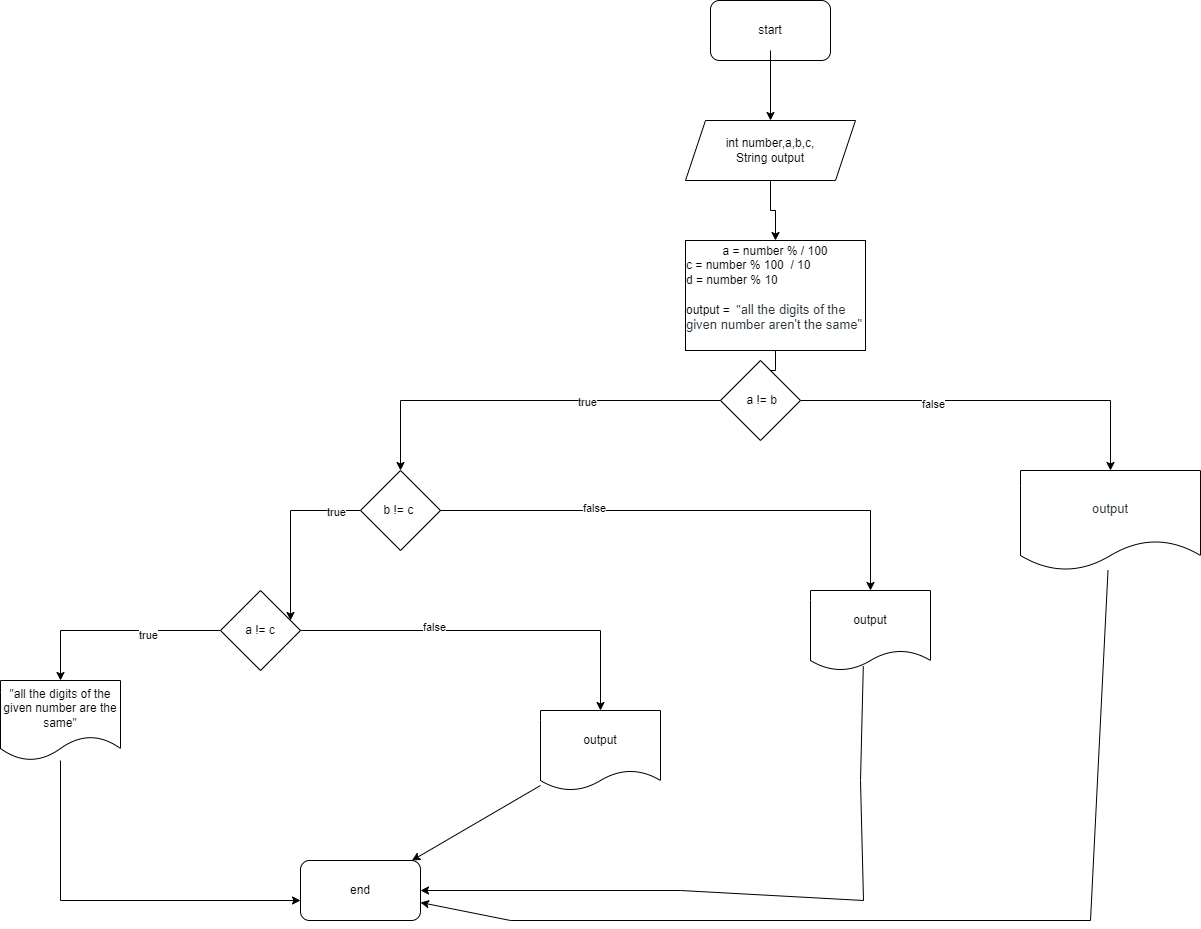

The diagram above was exported from draw.io. Its source (the exported page's mxGraphModel, read from the mxfile embedded in the PNG):
<mxGraphModel dx="2752" dy="915" grid="1" gridSize="10" guides="1" tooltips="1" connect="1" arrows="1" fold="1" page="1" pageScale="1" pageWidth="850" pageHeight="1100" math="0" shadow="0">
  <root>
    <mxCell id="0" />
    <mxCell id="1" parent="0" />
    <mxCell id="7ueJa4gnL4QbJU7B7uEF-1" value="start" style="rounded=1;whiteSpace=wrap;html=1;" parent="1" vertex="1">
      <mxGeometry x="580" y="10" width="120" height="60" as="geometry" />
    </mxCell>
    <mxCell id="7ueJa4gnL4QbJU7B7uEF-8" value="" style="edgeStyle=orthogonalEdgeStyle;rounded=0;orthogonalLoop=1;jettySize=auto;html=1;" parent="1" source="7ueJa4gnL4QbJU7B7uEF-4" target="7ueJa4gnL4QbJU7B7uEF-7" edge="1">
      <mxGeometry relative="1" as="geometry" />
    </mxCell>
    <mxCell id="7ueJa4gnL4QbJU7B7uEF-4" value="int number,a,b,c,&lt;br&gt;String output" style="shape=parallelogram;perimeter=parallelogramPerimeter;whiteSpace=wrap;html=1;fixedSize=1;" parent="1" vertex="1">
      <mxGeometry x="555" y="130" width="170" height="60" as="geometry" />
    </mxCell>
    <mxCell id="m18ZNpQHKB9FYTKjbmtz-2" value="" style="edgeStyle=orthogonalEdgeStyle;rounded=0;orthogonalLoop=1;jettySize=auto;html=1;" parent="1" source="7ueJa4gnL4QbJU7B7uEF-7" target="m18ZNpQHKB9FYTKjbmtz-1" edge="1">
      <mxGeometry relative="1" as="geometry" />
    </mxCell>
    <mxCell id="7ueJa4gnL4QbJU7B7uEF-7" value="a = number % / 100&lt;br&gt;&lt;div style=&quot;text-align: left;&quot;&gt;&lt;span style=&quot;background-color: initial;&quot;&gt;c = number % 100&amp;nbsp; / 10&lt;/span&gt;&lt;/div&gt;&lt;div style=&quot;text-align: left;&quot;&gt;&lt;span style=&quot;background-color: initial;&quot;&gt;d = number % 10&lt;/span&gt;&lt;/div&gt;&lt;div style=&quot;text-align: left;&quot;&gt;&lt;span style=&quot;background-color: initial;&quot;&gt;&lt;br&gt;&lt;/span&gt;&lt;/div&gt;&lt;div style=&quot;text-align: left;&quot;&gt;&lt;span style=&quot;background-color: initial;&quot;&gt;output =&amp;nbsp; &quot;&lt;/span&gt;&lt;span style=&quot;font-size: 13px; background-color: rgb(255, 255, 255); color: rgb(39, 50, 57); font-family: sofia-pro, sans-serif;&quot;&gt;all the digits of the given number aren't the same&quot;&lt;/span&gt;&lt;/div&gt;&lt;div style=&quot;text-align: left;&quot;&gt;&lt;br&gt;&lt;/div&gt;" style="whiteSpace=wrap;html=1;" parent="1" vertex="1">
      <mxGeometry x="555" y="250" width="180" height="110" as="geometry" />
    </mxCell>
    <mxCell id="m18ZNpQHKB9FYTKjbmtz-4" value="" style="edgeStyle=orthogonalEdgeStyle;rounded=0;orthogonalLoop=1;jettySize=auto;html=1;" parent="1" source="m18ZNpQHKB9FYTKjbmtz-1" target="m18ZNpQHKB9FYTKjbmtz-3" edge="1">
      <mxGeometry relative="1" as="geometry" />
    </mxCell>
    <mxCell id="HmaTYhVuHpeTLVRML_QC-7" value="true" style="edgeLabel;html=1;align=center;verticalAlign=middle;resizable=0;points=[];" vertex="1" connectable="0" parent="m18ZNpQHKB9FYTKjbmtz-4">
      <mxGeometry x="-0.3111" y="1" relative="1" as="geometry">
        <mxPoint as="offset" />
      </mxGeometry>
    </mxCell>
    <mxCell id="m18ZNpQHKB9FYTKjbmtz-9" value="" style="edgeStyle=orthogonalEdgeStyle;rounded=0;orthogonalLoop=1;jettySize=auto;html=1;" parent="1" source="m18ZNpQHKB9FYTKjbmtz-1" target="m18ZNpQHKB9FYTKjbmtz-8" edge="1">
      <mxGeometry relative="1" as="geometry" />
    </mxCell>
    <mxCell id="m18ZNpQHKB9FYTKjbmtz-10" value="false" style="edgeLabel;html=1;align=center;verticalAlign=middle;resizable=0;points=[];" parent="m18ZNpQHKB9FYTKjbmtz-9" vertex="1" connectable="0">
      <mxGeometry x="-0.3059" y="-3" relative="1" as="geometry">
        <mxPoint as="offset" />
      </mxGeometry>
    </mxCell>
    <mxCell id="m18ZNpQHKB9FYTKjbmtz-1" value="&amp;nbsp;a != b" style="rhombus;whiteSpace=wrap;html=1;" parent="1" vertex="1">
      <mxGeometry x="590" y="370" width="80" height="80" as="geometry" />
    </mxCell>
    <mxCell id="m18ZNpQHKB9FYTKjbmtz-6" value="" style="edgeStyle=orthogonalEdgeStyle;rounded=0;orthogonalLoop=1;jettySize=auto;html=1;" parent="1" source="m18ZNpQHKB9FYTKjbmtz-3" target="m18ZNpQHKB9FYTKjbmtz-5" edge="1">
      <mxGeometry relative="1" as="geometry">
        <Array as="points">
          <mxPoint x="160" y="520" />
          <mxPoint x="160" y="630" />
        </Array>
      </mxGeometry>
    </mxCell>
    <mxCell id="HmaTYhVuHpeTLVRML_QC-29" value="true" style="edgeLabel;html=1;align=center;verticalAlign=middle;resizable=0;points=[];" vertex="1" connectable="0" parent="m18ZNpQHKB9FYTKjbmtz-6">
      <mxGeometry x="-0.719" y="1" relative="1" as="geometry">
        <mxPoint as="offset" />
      </mxGeometry>
    </mxCell>
    <mxCell id="m18ZNpQHKB9FYTKjbmtz-3" value="b != c&amp;nbsp;" style="rhombus;whiteSpace=wrap;html=1;" parent="1" vertex="1">
      <mxGeometry x="230" y="480" width="80" height="80" as="geometry" />
    </mxCell>
    <mxCell id="HmaTYhVuHpeTLVRML_QC-5" value="" style="edgeStyle=orthogonalEdgeStyle;rounded=0;orthogonalLoop=1;jettySize=auto;html=1;exitX=1;exitY=0.5;exitDx=0;exitDy=0;" edge="1" parent="1" source="m18ZNpQHKB9FYTKjbmtz-3" target="HmaTYhVuHpeTLVRML_QC-4">
      <mxGeometry relative="1" as="geometry" />
    </mxCell>
    <mxCell id="HmaTYhVuHpeTLVRML_QC-6" value="false" style="edgeLabel;html=1;align=center;verticalAlign=middle;resizable=0;points=[];" vertex="1" connectable="0" parent="HmaTYhVuHpeTLVRML_QC-5">
      <mxGeometry x="-0.4" y="3" relative="1" as="geometry">
        <mxPoint as="offset" />
      </mxGeometry>
    </mxCell>
    <mxCell id="HmaTYhVuHpeTLVRML_QC-9" value="" style="edgeStyle=orthogonalEdgeStyle;rounded=0;orthogonalLoop=1;jettySize=auto;html=1;" edge="1" parent="1" source="m18ZNpQHKB9FYTKjbmtz-5" target="HmaTYhVuHpeTLVRML_QC-8">
      <mxGeometry relative="1" as="geometry" />
    </mxCell>
    <mxCell id="HmaTYhVuHpeTLVRML_QC-34" value="true" style="edgeLabel;html=1;align=center;verticalAlign=middle;resizable=0;points=[];" vertex="1" connectable="0" parent="HmaTYhVuHpeTLVRML_QC-9">
      <mxGeometry x="-0.3043" y="4" relative="1" as="geometry">
        <mxPoint as="offset" />
      </mxGeometry>
    </mxCell>
    <mxCell id="m18ZNpQHKB9FYTKjbmtz-5" value="a != c" style="rhombus;whiteSpace=wrap;html=1;" parent="1" vertex="1">
      <mxGeometry x="90" y="600" width="80" height="80" as="geometry" />
    </mxCell>
    <mxCell id="m18ZNpQHKB9FYTKjbmtz-8" value="&lt;h1 style=&quot;box-sizing: border-box; margin: 0px; padding: 0px; border: 0px; vertical-align: baseline; clear: both; color: rgb(39, 50, 57); font-family: sofia-pro, sans-serif; text-align: left; background-color: rgb(255, 255, 255);&quot;&gt;&lt;span style=&quot;font-size: 13px; font-weight: 400;&quot;&gt;output&lt;/span&gt;&lt;/h1&gt;" style="shape=document;whiteSpace=wrap;html=1;boundedLbl=1;" parent="1" vertex="1">
      <mxGeometry x="890" y="480" width="180" height="100" as="geometry" />
    </mxCell>
    <mxCell id="HmaTYhVuHpeTLVRML_QC-1" value="output" style="shape=document;whiteSpace=wrap;html=1;boundedLbl=1;size=0.25;" vertex="1" parent="1">
      <mxGeometry x="410" y="720" width="120" height="80" as="geometry" />
    </mxCell>
    <mxCell id="HmaTYhVuHpeTLVRML_QC-4" value="output" style="shape=document;whiteSpace=wrap;html=1;boundedLbl=1;size=0.25;" vertex="1" parent="1">
      <mxGeometry x="680" y="600" width="120" height="80" as="geometry" />
    </mxCell>
    <mxCell id="HmaTYhVuHpeTLVRML_QC-14" value="" style="edgeStyle=orthogonalEdgeStyle;rounded=0;orthogonalLoop=1;jettySize=auto;html=1;" edge="1" parent="1" source="HmaTYhVuHpeTLVRML_QC-8" target="HmaTYhVuHpeTLVRML_QC-13">
      <mxGeometry relative="1" as="geometry">
        <Array as="points">
          <mxPoint x="-70" y="910" />
        </Array>
      </mxGeometry>
    </mxCell>
    <mxCell id="HmaTYhVuHpeTLVRML_QC-8" value="&quot;all the digits of the given number are the same&quot;" style="shape=document;whiteSpace=wrap;html=1;boundedLbl=1;" vertex="1" parent="1">
      <mxGeometry x="-130" y="690" width="120" height="80" as="geometry" />
    </mxCell>
    <mxCell id="HmaTYhVuHpeTLVRML_QC-15" style="edgeStyle=orthogonalEdgeStyle;rounded=0;orthogonalLoop=1;jettySize=auto;html=1;exitX=1;exitY=0.5;exitDx=0;exitDy=0;entryX=1;entryY=0.5;entryDx=0;entryDy=0;" edge="1" parent="1" source="HmaTYhVuHpeTLVRML_QC-13" target="HmaTYhVuHpeTLVRML_QC-13">
      <mxGeometry relative="1" as="geometry">
        <Array as="points" />
      </mxGeometry>
    </mxCell>
    <mxCell id="HmaTYhVuHpeTLVRML_QC-13" value="end" style="rounded=1;whiteSpace=wrap;html=1;" vertex="1" parent="1">
      <mxGeometry x="170" y="870" width="120" height="60" as="geometry" />
    </mxCell>
    <mxCell id="HmaTYhVuHpeTLVRML_QC-30" value="" style="endArrow=classic;html=1;rounded=0;" edge="1" parent="1" target="7ueJa4gnL4QbJU7B7uEF-4">
      <mxGeometry width="50" height="50" relative="1" as="geometry">
        <mxPoint x="640" y="60" as="sourcePoint" />
        <mxPoint x="690" y="420" as="targetPoint" />
        <Array as="points">
          <mxPoint x="640" y="60" />
        </Array>
      </mxGeometry>
    </mxCell>
    <mxCell id="HmaTYhVuHpeTLVRML_QC-37" value="" style="endArrow=classic;html=1;rounded=0;exitX=1;exitY=0.5;exitDx=0;exitDy=0;entryX=0.5;entryY=0;entryDx=0;entryDy=0;" edge="1" parent="1" source="m18ZNpQHKB9FYTKjbmtz-5" target="HmaTYhVuHpeTLVRML_QC-1">
      <mxGeometry width="50" height="50" relative="1" as="geometry">
        <mxPoint x="640" y="470" as="sourcePoint" />
        <mxPoint x="490" y="640" as="targetPoint" />
        <Array as="points">
          <mxPoint x="470" y="640" />
        </Array>
      </mxGeometry>
    </mxCell>
    <mxCell id="HmaTYhVuHpeTLVRML_QC-38" value="false" style="edgeLabel;html=1;align=center;verticalAlign=middle;resizable=0;points=[];" vertex="1" connectable="0" parent="HmaTYhVuHpeTLVRML_QC-37">
      <mxGeometry x="-0.3025" y="4" relative="1" as="geometry">
        <mxPoint as="offset" />
      </mxGeometry>
    </mxCell>
    <mxCell id="HmaTYhVuHpeTLVRML_QC-40" value="" style="endArrow=classic;html=1;rounded=0;" edge="1" parent="1" source="HmaTYhVuHpeTLVRML_QC-1" target="HmaTYhVuHpeTLVRML_QC-13">
      <mxGeometry width="50" height="50" relative="1" as="geometry">
        <mxPoint x="640" y="710" as="sourcePoint" />
        <mxPoint x="690" y="660" as="targetPoint" />
      </mxGeometry>
    </mxCell>
    <mxCell id="HmaTYhVuHpeTLVRML_QC-41" value="" style="endArrow=classic;html=1;rounded=0;exitX=0.44;exitY=0.947;exitDx=0;exitDy=0;exitPerimeter=0;" edge="1" parent="1" source="HmaTYhVuHpeTLVRML_QC-4" target="HmaTYhVuHpeTLVRML_QC-13">
      <mxGeometry width="50" height="50" relative="1" as="geometry">
        <mxPoint x="640" y="710" as="sourcePoint" />
        <mxPoint x="730" y="910" as="targetPoint" />
        <Array as="points">
          <mxPoint x="730" y="790" />
          <mxPoint x="733" y="910" />
          <mxPoint x="550" y="900" />
        </Array>
      </mxGeometry>
    </mxCell>
    <mxCell id="HmaTYhVuHpeTLVRML_QC-42" value="" style="endArrow=classic;html=1;rounded=0;" edge="1" parent="1" source="m18ZNpQHKB9FYTKjbmtz-8" target="HmaTYhVuHpeTLVRML_QC-13">
      <mxGeometry width="50" height="50" relative="1" as="geometry">
        <mxPoint x="640" y="710" as="sourcePoint" />
        <mxPoint x="990" y="940" as="targetPoint" />
        <Array as="points">
          <mxPoint x="960" y="930" />
          <mxPoint x="380" y="930" />
        </Array>
      </mxGeometry>
    </mxCell>
  </root>
</mxGraphModel>